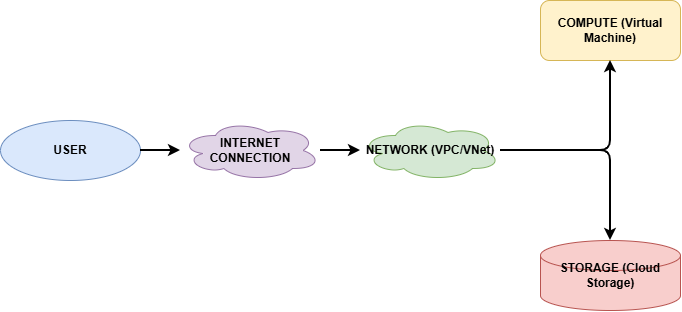

The diagram above was exported from draw.io. Its source (the exported page's mxGraphModel, read from the mxfile embedded in the PNG):
<mxGraphModel dx="860" dy="465" grid="1" gridSize="10" guides="1" tooltips="1" connect="1" arrows="1" fold="1" page="1" pageScale="1" pageWidth="1169" pageHeight="827" math="0" shadow="0" adaptiveColors="auto">
  <root>
    <mxCell id="0" />
    <mxCell id="1" parent="0" />
    <mxCell id="user" parent="1" style="ellipse;whiteSpace=wrap;html=1;fillColor=#dae8fc;strokeColor=#6c8ebf;fontStyle=1;" value="USER" vertex="1">
      <mxGeometry height="60" width="140" x="40" y="160" as="geometry" />
    </mxCell>
    <mxCell id="internet" parent="1" style="shape=cloud;whiteSpace=wrap;html=1;fillColor=#e1d5e7;strokeColor=#9673a6;fontStyle=1;" value="INTERNET CONNECTION" vertex="1">
      <mxGeometry height="60" width="140" x="220" y="160" as="geometry" />
    </mxCell>
    <mxCell id="network" parent="1" style="shape=cloud;whiteSpace=wrap;html=1;fillColor=#d5e8d4;strokeColor=#82b366;fontStyle=1;" value="NETWORK (VPC/VNet)" vertex="1">
      <mxGeometry height="60" width="140" x="400" y="160" as="geometry" />
    </mxCell>
    <mxCell id="compute" parent="1" style="rounded=1;whiteSpace=wrap;html=1;fillColor=#fff2cc;strokeColor=#d6b656;fontStyle=1;" value="COMPUTE (Virtual Machine)" vertex="1">
      <mxGeometry height="60" width="140" x="580" y="40" as="geometry" />
    </mxCell>
    <mxCell id="storage" parent="1" style="shape=cylinder3;whiteSpace=wrap;html=1;fillColor=#f8cecc;strokeColor=#b85450;fontStyle=1;" value="STORAGE (Cloud Storage)" vertex="1">
      <mxGeometry height="70" width="140" x="580" y="280" as="geometry" />
    </mxCell>
    <mxCell id="e1" edge="1" parent="1" source="user" style="edgeStyle=orthogonalEdgeStyle;rounded=1;html=1;endArrow=classic;strokeWidth=2;" target="internet" value="">
      <mxGeometry relative="1" as="geometry" />
    </mxCell>
    <mxCell id="e2" edge="1" parent="1" source="internet" style="edgeStyle=orthogonalEdgeStyle;rounded=1;html=1;endArrow=classic;strokeWidth=2;" target="network" value="">
      <mxGeometry relative="1" as="geometry" />
    </mxCell>
    <mxCell id="e3" edge="1" parent="1" source="network" style="edgeStyle=orthogonalEdgeStyle;rounded=1;html=1;endArrow=classic;strokeWidth=2;" target="compute" value="">
      <mxGeometry relative="1" as="geometry" />
    </mxCell>
    <mxCell id="e4" edge="1" parent="1" source="network" style="edgeStyle=orthogonalEdgeStyle;rounded=1;html=1;endArrow=classic;strokeWidth=2;" target="storage" value="">
      <mxGeometry relative="1" as="geometry" />
    </mxCell>
  </root>
</mxGraphModel>